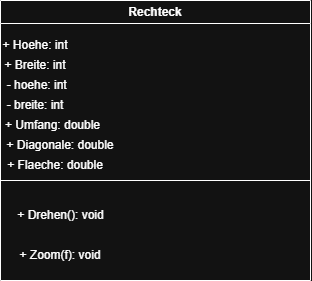

The diagram above was exported from draw.io. Its source (the exported page's mxGraphModel, read from the mxfile embedded in the PNG):
<mxGraphModel dx="1426" dy="841" grid="1" gridSize="10" guides="1" tooltips="1" connect="1" arrows="1" fold="1" page="1" pageScale="1" pageWidth="827" pageHeight="1169" math="0" shadow="0">
  <root>
    <mxCell id="0" />
    <mxCell id="1" parent="0" />
    <mxCell id="zCtfXw0GPKLrDGeaeZxu-1" parent="1" style="swimlane;whiteSpace=wrap;html=1;" value="Rechteck" vertex="1">
      <mxGeometry height="280" width="310" x="70" y="110" as="geometry" />
    </mxCell>
    <mxCell id="zCtfXw0GPKLrDGeaeZxu-2" parent="zCtfXw0GPKLrDGeaeZxu-1" style="text;html=1;whiteSpace=wrap;strokeColor=none;fillColor=none;align=center;verticalAlign=middle;rounded=0;" value="+ Hoehe: int" vertex="1">
      <mxGeometry height="30" width="70" y="30" as="geometry" />
    </mxCell>
    <mxCell id="zCtfXw0GPKLrDGeaeZxu-3" parent="zCtfXw0GPKLrDGeaeZxu-1" style="text;html=1;whiteSpace=wrap;strokeColor=none;fillColor=none;align=center;verticalAlign=middle;rounded=0;" value="&amp;nbsp;+ Breite: int&amp;nbsp;" vertex="1">
      <mxGeometry height="30" width="70" y="50" as="geometry" />
    </mxCell>
    <mxCell id="zCtfXw0GPKLrDGeaeZxu-5" edge="1" parent="zCtfXw0GPKLrDGeaeZxu-1" style="endArrow=none;html=1;rounded=0;" value="">
      <mxGeometry height="50" relative="1" width="50" as="geometry">
        <mxPoint y="180" as="sourcePoint" />
        <mxPoint x="310" y="180" as="targetPoint" />
      </mxGeometry>
    </mxCell>
    <mxCell id="zCtfXw0GPKLrDGeaeZxu-6" parent="zCtfXw0GPKLrDGeaeZxu-1" style="text;html=1;whiteSpace=wrap;strokeColor=none;fillColor=none;align=center;verticalAlign=middle;rounded=0;" value="+ Drehen(): void" vertex="1">
      <mxGeometry height="30" width="105" x="7.5" y="200" as="geometry" />
    </mxCell>
    <mxCell id="zCtfXw0GPKLrDGeaeZxu-10" parent="zCtfXw0GPKLrDGeaeZxu-1" style="text;html=1;whiteSpace=wrap;strokeColor=none;fillColor=none;align=center;verticalAlign=middle;rounded=0;" value="&amp;nbsp;- hoehe: int" vertex="1">
      <mxGeometry height="30" width="70" y="70" as="geometry" />
    </mxCell>
    <mxCell id="zCtfXw0GPKLrDGeaeZxu-11" parent="zCtfXw0GPKLrDGeaeZxu-1" style="text;html=1;whiteSpace=wrap;strokeColor=none;fillColor=none;align=center;verticalAlign=middle;rounded=0;" value="- breite: int" vertex="1">
      <mxGeometry height="30" width="60" x="5" y="90" as="geometry" />
    </mxCell>
    <mxCell id="zCtfXw0GPKLrDGeaeZxu-14" parent="zCtfXw0GPKLrDGeaeZxu-1" style="text;html=1;whiteSpace=wrap;strokeColor=none;fillColor=none;align=center;verticalAlign=middle;rounded=0;" value="+ Zoom(f): void" vertex="1">
      <mxGeometry height="30" width="120" y="240" as="geometry" />
    </mxCell>
    <mxCell id="zCtfXw0GPKLrDGeaeZxu-23" parent="zCtfXw0GPKLrDGeaeZxu-1" style="text;html=1;whiteSpace=wrap;strokeColor=none;fillColor=none;align=center;verticalAlign=middle;rounded=0;" value="+ Umfang: double" vertex="1">
      <mxGeometry height="30" width="105" y="110" as="geometry" />
    </mxCell>
    <mxCell id="PWHpB_-KifJJLdXF_ixB-1" parent="zCtfXw0GPKLrDGeaeZxu-1" style="text;html=1;whiteSpace=wrap;strokeColor=none;fillColor=none;align=center;verticalAlign=middle;rounded=0;" value="+ Diagonale: double" vertex="1">
      <mxGeometry height="30" width="120" y="130" as="geometry" />
    </mxCell>
    <mxCell id="PWHpB_-KifJJLdXF_ixB-2" parent="zCtfXw0GPKLrDGeaeZxu-1" style="text;html=1;whiteSpace=wrap;strokeColor=none;fillColor=none;align=center;verticalAlign=middle;rounded=0;" value="+ Flaeche: double" vertex="1">
      <mxGeometry height="30" width="110" y="150" as="geometry" />
    </mxCell>
  </root>
</mxGraphModel>